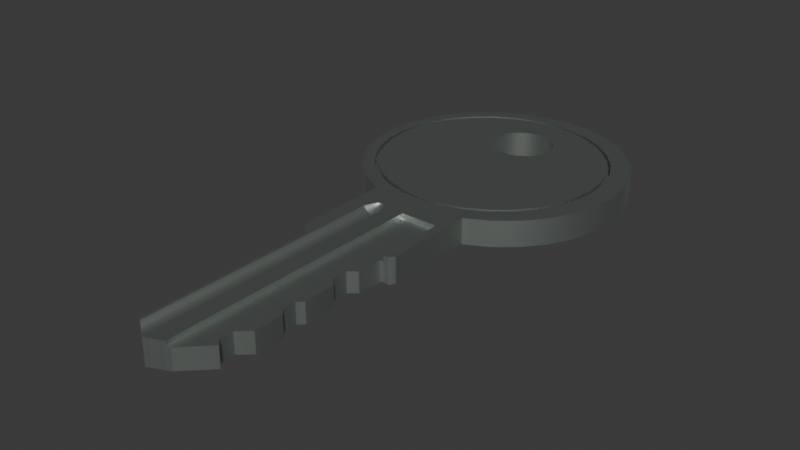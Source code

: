 # Source: Key.blend  (saved by Blender 4.3.34; exported with 4.5.12 LTS)
import bpy
from mathutils import Matrix  # noqa: F401  (used for matrix-valued properties, if any)

bpy.ops.wm.read_factory_settings(use_empty=True)
scene = bpy.context.scene
scene.name = 'Scene'

# ---- collections
col_collection = bpy.data.collections.new('Collection'); scene.collection.children.link(col_collection)
col_key_002 = bpy.data.collections.new('Key.002'); scene.collection.children.link(col_key_002)

# ---- materials (node trees are filled in below, after node groups)
mat_material = bpy.data.materials.new('Material')

# ---- material node trees
mat_material.use_nodes = True; mat_material.node_tree.nodes.clear()
_N = mat_material.node_tree.nodes; _L = mat_material.node_tree.links
n0 = _N.new('ShaderNodeOutputMaterial'); n0.name = 'Material Output'; n0.location = (300, 300)
n1 = _N.new('ShaderNodeBsdfMetallic'); n1.name = 'Metallic BSDF'; n1.location = (10, 300)
n1.inputs[0].default_value = (0.5109, 0.5623, 0.5304, 1.0)
n1.inputs[1].default_value = (0.2346, 0.2447, 0.2589, 1.0)
_L.new(n1.outputs[0], n0.inputs[0])
n0.is_active_output = True

# ---- world
world_world = bpy.data.worlds.new('World'); scene.world = world_world
world_world.use_nodes = True; world_world.node_tree.nodes.clear()
_N = world_world.node_tree.nodes; _L = world_world.node_tree.links
n0 = _N.new('ShaderNodeOutputWorld'); n0.name = 'World Output'; n0.location = (300, 300)
n1 = _N.new('ShaderNodeBackground'); n1.name = 'Background'; n1.location = (10, 300)
n1.inputs[0].default_value = (0.05088, 0.05088, 0.05088, 1.0)
_L.new(n1.outputs[0], n0.inputs[0])
n0.is_active_output = True
world_world.color = (0.05088, 0.05088, 0.05088)
world_world.sun_shadow_jitter_overblur = 0.0

# ---- meshes
me_cylinder = bpy.data.meshes.new('Cylinder')
me_cylinder.from_pydata([(0.0, 1.0, -1.0), (-0.03481, 0.8568, 0.5326), (0.0, 1.0, 1.0), (0.1951, 0.9808, -1.0), (0.1321, 0.8404, 0.5326), (0.1951, 0.9808, 1.0), (0.3827, 0.9239, -1.0), (0.2926, 0.7917, 0.5326), (0.3827, 0.9239, 1.0), (0.5556, 0.8315, -1.0), (0.4405, 0.7126, 0.5326), (0.5556, 0.8315, 1.0), (0.5701, 0.6062, 0.5326), (0.02538, -1.14, 0.594), (0.7071, 0.7071, -1.0), (0.02538, -1.126, 0.8741), (0.6765, 0.4766, 0.5326), (0.7071, 0.7071, 1.0), (0.02538, -1.132, 0.6691), (0.7556, 0.3287, 0.5326), (0.8315, 0.5556, -1.0), (0.3152, -1.14, 0.594), (0.8042, 0.1682, 0.5326), (0.8315, 0.5556, 1.0), (0.9239, 0.3827, -1.0), (0.8207, 0.001327, 0.5326), (0.3152, -1.132, 0.6691), (0.9239, 0.3827, 1.0), (0.8042, -0.1656, 0.5326), (0.3152, -1.126, 0.8741), (0.9808, 0.1951, -1.0), (0.7556, -0.3261, 0.5326), (0.9808, 0.1951, 1.0), (1.0, -9.537e-07, -1.0), (0.6765, -0.474, 0.5326), (1.0, -9.537e-07, 1.0), (0.9808, -0.1951, -1.0), (0.5701, -0.6036, 0.5326), (0.9808, -0.1951, 1.0), (0.9239, -0.3827, -1.0), (0.4405, -0.71, 0.5326), (0.9239, -0.3827, 1.0), (0.2926, -0.789, 0.5326), (0.8315, -0.5556, -1.0), (-0.1346, -1.145, 0.9815), (0.8315, -0.5556, 1.0), (0.1321, -0.8377, 0.5326), (0.7071, -0.7071, -1.0), (-0.1418, -1.145, 0.8942), (-0.03481, -0.8542, 0.5326), (0.7071, -0.7071, 1.0), (0.5556, -0.8315, -1.0), (-0.2017, -0.8377, 0.5326), (-0.1505, -1.145, 0.8226), (0.5556, -0.8315, 1.0), (-0.3622, -0.789, 0.5326), (0.3827, -0.9239, -1.0), (-0.1605, -1.145, 0.7694), (-0.5101, -0.71, 0.5326), (0.3827, -0.9239, 1.0), (0.1951, -0.9808, -1.0), (-0.6397, -0.6036, 0.5326), (-0.1713, -1.145, 0.7367), (0.1951, -0.9808, 1.0), (-0.7461, -0.474, 0.5326), (0.0, -1.0, -1.0), (-0.1825, -1.145, 0.7256), (-0.8252, -0.3261, 0.5326), (0.0, -1.0, 1.0), (-0.8738, -0.1656, 0.5326), (-0.1951, -0.9808, -1.0), (-0.1937, -1.145, 0.7367), (-0.1951, -0.9808, 1.0), (-0.8903, 0.001327, 0.5326), (-0.3827, -0.9239, -1.0), (-0.2045, -1.145, 0.7694), (-0.8738, 0.1682, 0.5326), (-0.3827, -0.9239, 1.0), (-0.8252, 0.3287, 0.5326), (-0.5556, -0.8315, -1.0), (-0.2145, -1.145, 0.8226), (-0.7461, 0.4766, 0.5326), (-0.5556, -0.8315, 1.0), (-0.2232, -1.145, 0.8942), (-0.6397, 0.6062, 0.5326), (-0.7071, -0.7071, -1.0), (-0.7071, -0.7071, 1.0), (-0.5101, 0.7126, 0.5326), (-0.8315, -0.5556, -1.0), (-0.2304, -1.145, 0.9815), (-0.3622, 0.7917, 0.5326), (-0.8315, -0.5556, 1.0), (-0.9239, -0.3827, -1.0), (-0.2017, 0.8404, 0.5326), (-0.9239, -0.3827, 1.0), (-0.9808, -0.1951, -1.0), (-0.03481, 0.8834, 0.5326), (-0.9808, -0.1951, 1.0), (-1.0, -9.537e-07, -1.0), (0.1373, 0.8664, 0.5326), (-1.0, -9.537e-07, 1.0), (-0.9808, 0.1951, -1.0), (-0.9808, 0.1951, 1.0), (0.3027, 0.8163, 0.5326), (-0.9239, 0.3827, -1.0), (-0.9239, 0.3827, 1.0), (0.4552, 0.7347, 0.5326), (-0.8315, 0.5556, -1.0), (0.5889, 0.625, 0.5326), (-0.8315, 0.5556, 1.0), (-0.7071, 0.7071, -1.0), (0.6986, 0.4914, 0.5326), (-0.7071, 0.7071, 1.0), (-0.5556, 0.8315, -1.0), (0.7801, 0.3389, 0.5326), (-0.5556, 0.8315, 1.0), (-0.3827, 0.9239, -1.0), (-0.3827, 0.9239, 1.0), (0.8303, 0.1734, 0.5326), (-0.1951, 0.9808, -1.0), (0.8473, 0.001327, 0.5326), (-0.1951, 0.9808, 1.0), (0.1932, -2.937, -1.0), (0.8303, -0.1708, 0.5326), (0.1936, -2.939, -1.0), (0.1938, -2.841, -1.0), (0.7801, -0.3362, 0.5326), (0.1951, -3.028, -1.0), (0.1951, -2.943, -1.0), (0.1949, -2.942, -1.0), (0.6986, -0.4887, 0.5326), (0.1951, -2.836, -1.0), (0.1943, -2.838, -1.0), (0.5889, -0.6224, 0.5326), (0.3827, -1.623, 1.0), (0.4552, -0.7321, 0.5326), (0.3827, -1.623, -1.0), (0.2815, -1.862, -1.0), (0.2961, -1.666, -1.0), (0.3027, -0.8136, 0.5326), (-0.1204, -1.203, 0.8742), (0.283, -1.859, -1.0), (0.1373, -0.8638, 0.5326), (-0.1299, -1.203, 0.7577), (-0.03481, -0.8807, 0.5326), (0.2796, -1.864, -1.0), (0.2836, -1.856, -1.0), (-0.2069, -0.8638, 0.5326), (-0.1416, -1.203, 0.662), (0.2953, -1.669, -1.0), (-0.1549, -1.203, 0.591), (-0.3724, -0.8136, 0.5326), (0.3555, -1.66, -1.0), (-0.1693, -1.203, 0.5472), (-0.5249, -0.7321, 0.5326), (0.3527, -1.661, -1.0), (-0.1843, -1.203, 0.5324), (-0.6585, -0.6224, 0.5326), (-0.1993, -1.203, 0.5472), (0.3499, -1.662, -1.0), (-0.7682, -0.4887, 0.5326), (-0.2137, -1.203, 0.591), (0.3575, -1.658, -1.0), (-0.8497, -0.3362, 0.5326), (-0.227, -1.203, 0.662), (0.3004, -1.664, -1.0), (-0.8999, -0.1708, 0.5326), (0.2979, -1.664, -1.0), (-0.9169, 0.001327, 0.5326), (-0.2387, -1.203, 0.7577), (-0.2483, -1.203, 0.8742), (0.1967, -2.945, -1.0), (-0.8999, 0.1734, 0.5326), (0.1974, -2.833, -1.0), (0.1956, -2.835, -1.0), (-0.8497, 0.3389, 0.5326), (0.2218, -1.914, -1.0), (0.2217, -2.028, -1.0), (-0.7682, 0.4914, 0.5326), (0.2213, -2.025, -1.0), (0.2213, -1.917, -1.0), (-0.6585, 0.625, 0.5326), (0.2379, -2.984, -1.0), (-0.5249, 0.7347, 0.5326), (0.2379, -2.982, -1.0), (0.2367, -2.986, -1.0), (-0.3724, 0.8163, 0.5326), (0.2365, -2.979, -1.0), (0.237, -2.479, -1.0), (0.2382, -2.482, -1.0), (-0.2069, 0.8664, 0.5326), (0.2366, -2.476, -1.0), (0.2381, -2.383, -1.0), (0.2386, -2.38, -1.0), (0.223, -2.031, -1.0), (0.2247, -2.033, -1.0), (0.2251, -1.909, -1.0), (0.2232, -1.911, -1.0), (0.2399, -2.378, -1.0), (0.275, -2.083, -1.0), (0.2767, -2.086, -1.0), (0.2779, -2.089, -1.0), (-0.1591, -1.109, 0.9511), (0.2784, -2.091, -1.0), (-0.1664, -1.109, 0.9122), (0.279, -2.338, -1.0), (-0.1743, -1.109, 0.8882), (0.2793, -2.524, -1.0), (-0.1825, -1.109, 0.8801), (0.281, -2.526, -1.0), (-0.1907, -1.109, 0.8882), (0.2802, -2.335, -1.0), (-0.1986, -1.109, 0.9122), (0.2846, -2.75, -1.0), (-0.2059, -1.109, 0.9511), (0.2842, -2.753, -1.0), (0.2829, -2.755, -1.0), (0.2827, -2.532, -1.0), (0.2811, -2.758, -1.0), (0.2822, -2.529, -1.0), (0.2807, -2.332, -1.0), (0.2399, -2.484, -1.0), (0.2773, -2.34, -1.0), (0.2416, -2.375, -1.0), (0.3527, -1.661, 1.0), (0.3555, -1.66, 1.0), (0.3499, -1.662, 1.0), (0.3575, -1.658, 1.0), (0.0, -3.195, -1.0), (0.005938, -3.193, -1.0), (0.05148, -3.171, -1.0), (0.01846, -3.187, -1.0), (0.03099, -3.181, -1.0), (-0.0951, -3.239, -1.0), (-0.08248, -3.233, -1.0), (-0.006587, -3.198, -1.0), (-0.06986, -3.228, -1.0), (-0.05724, -3.222, -1.0), (-0.0951, -3.239, 1.0), (-0.08248, -3.233, 1.0), (-0.06986, -3.228, 1.0), (-0.006587, -3.198, 1.0), (0.0, -3.195, 1.0), (-0.05724, -3.222, 1.0), (0.005938, -3.193, 1.0), (0.01846, -3.187, 1.0), (-0.1044, -3.243, -1.0), (-0.1951, -3.178, -1.0), (-0.1044, -3.243, 1.0), (-0.2776, -1.671, -1.0), (-0.3827, -0.9448, -1.0), (-0.3808, -1.646, -1.0), (-0.3808, -0.9505, -1.0), (-0.2776, -2.532, -1.0), (-0.2776, -3.12, -1.0), (-0.3617, -1.671, -1.0), (-0.3752, -1.664, -1.0), (-0.2776, -1.671, 1.0), (-0.3827, -0.9448, 1.0), (-0.3808, -1.646, 1.0), (-0.3808, -0.9505, 1.0), (-0.2776, -2.532, 1.0), (-0.2776, -3.12, 1.0), (-0.3617, -1.671, 1.0), (-0.3752, -1.664, 1.0), (0.02085, 0.1668, 1.0), (0.02085, 0.6256, 1.0), (0.1052, 0.5906, 1.0), (0.1052, 0.2017, 1.0), (0.06472, 0.6122, 1.0), (0.06472, 0.1801, 1.0), (0.1697, 0.2662, 1.0), (0.1697, 0.5261, 1.0), (0.2091, 0.3962, 1.0), (0.2046, 0.4418, 1.0), (0.2046, 0.3505, 1.0), (0.1913, 0.4857, 1.0), (0.1406, 0.2308, 1.0), (0.1913, 0.3067, 1.0), (0.1406, 0.5615, 1.0), (-0.2587, 0.3962, 1.0), (-0.2408, 0.3067, 1.0), (-0.2542, 0.3505, 1.0), (-0.2542, 0.4418, 1.0), (-0.1902, 0.2308, 1.0), (-0.2192, 0.2662, 1.0), (-0.2192, 0.5261, 1.0), (-0.2408, 0.4857, 1.0), (-0.1547, 0.5906, 1.0), (-0.1143, 0.1801, 1.0), (-0.1143, 0.6122, 1.0), (-0.02478, 0.1623, 1.0), (-0.02478, 0.63, 1.0), (-0.0704, 0.6256, 1.0), (-0.0704, 0.1668, 1.0), (-0.1547, 0.2017, 1.0), (-0.1902, 0.5615, 1.0), (-0.2587, 0.3962, -1.0), (-0.2542, 0.4418, -1.0), (-0.2408, 0.4857, -1.0), (-0.2192, 0.5261, -1.0), (-0.2043, 0.5443, -1.0), (-0.1547, 0.5906, -1.0), (-0.1902, 0.5615, -1.0), (-0.1143, 0.1801, -1.0), (-0.02478, 0.1623, -1.0), (-0.02478, 0.63, -1.0), (-0.0704, 0.1668, -1.0), (-0.0704, 0.6256, -1.0), (-0.1143, 0.6122, -1.0), (0.02085, 0.6256, -1.0), (0.06472, 0.1801, -1.0), (0.06472, 0.6122, -1.0), (0.1406, 0.2308, -1.0), (0.1406, 0.5615, -1.0), (0.1052, 0.2017, -1.0), (0.1052, 0.5906, -1.0), (0.1913, 0.3067, -1.0), (0.2091, 0.3962, -1.0), (0.2046, 0.3505, -1.0), (0.2046, 0.4418, -1.0), (0.1697, 0.2662, -1.0), (0.1913, 0.4857, -1.0), (0.1697, 0.5261, -1.0), (0.02085, 0.1668, -1.0), (-0.2408, 0.3067, -1.0), (-0.2542, 0.3505, -1.0), (-0.1902, 0.2308, -1.0), (-0.1547, 0.2017, -1.0), (-0.2192, 0.2662, -1.0), (-0.255, -3.136, 1.0), (-0.1958, -1.102, 1.0), (-0.2031, -1.105, 1.0), (-0.1951, -1.102, 1.0), (-0.2314, -1.145, 1.0), (-0.255, -1.203, 1.0), (-0.2119, -1.109, 1.0), (-0.2126, -1.11, 1.0), (-0.2276, -1.137, 1.0), (-0.1137, -3.236, 1.0), (-0.1895, -1.101, 1.0), (-0.1775, -1.101, 1.0), (-0.1835, -1.1, 1.0), (-0.1709, -1.102, 1.0), (-0.1629, -1.105, 1.0), (-0.1531, -1.109, 1.0), (-0.1137, -1.203, 1.0), (-0.1336, -1.145, 1.0), (-0.1374, -1.137, 1.0), (-0.1524, -1.11, 1.0), (-0.2387, -3.147, 0.7577), (-0.2483, -3.141, 0.8742), (-0.2137, -3.165, 0.591), (-0.227, -3.156, 0.662), (-0.1993, -3.175, 0.5472), (-0.1843, -3.186, 0.5324), (-0.1549, -3.207, 0.591), (-0.1693, -3.197, 0.5472), (-0.1204, -3.232, 0.8742), (-0.1299, -3.225, 0.7577), (-0.1416, -3.216, 0.662), (0.02538, -3.183, 1.0), (0.02538, -1.125, 1.0), (0.1951, -1.125, 1.0), (0.3152, -1.663, 1.0), (0.3152, -1.125, 1.0), (0.3004, -1.664, 0.5924), (0.3152, -1.663, 0.5924), (0.2251, -1.909, 0.5917), (0.2796, -1.864, 0.5918), (0.2247, -2.033, 0.5913), (0.275, -2.083, 0.5912), (0.2846, -2.75, 0.5892), (0.2827, -2.532, 0.5898), (0.2793, -2.524, 0.5899), (0.2399, -2.484, 0.59), (0.2366, -2.476, 0.59), (0.2381, -2.383, 0.5903), (0.2416, -2.375, 0.5903), (0.2773, -2.34, 0.5904), (0.2807, -2.332, 0.5904), (0.2784, -2.091, 0.5912), (0.05148, -3.171, 0.5879), (0.2367, -2.986, 0.5885), (0.1967, -2.945, 0.5886), (0.2365, -2.979, 0.5885), (0.1932, -2.937, 0.5886), (0.1938, -2.841, 0.5889), (0.1974, -2.833, 0.589), (0.2811, -2.758, 0.5892), (0.2213, -2.025, 0.5914), (0.2213, -1.917, 0.5917), (0.283, -1.859, 0.5919), (0.2836, -1.856, 0.5919), (0.2815, -1.862, 0.5918), (0.2979, -1.664, 0.5924), (0.2961, -1.666, 0.5924), (0.2953, -1.669, 0.5924), (0.2232, -1.911, 0.5917), (0.2218, -1.914, 0.5917), (0.237, -2.479, 0.59), (0.2382, -2.482, 0.59), (0.2399, -2.378, 0.5903), (0.2386, -2.38, 0.5903), (0.2802, -2.335, 0.5904), (0.279, -2.338, 0.5904), (0.2767, -2.086, 0.5912), (0.2779, -2.089, 0.5912), (0.2217, -2.028, 0.5914), (0.223, -2.031, 0.5913), (0.2379, -2.982, 0.5885), (0.2379, -2.984, 0.5885), (0.1936, -2.939, 0.5886), (0.1949, -2.942, 0.5886), (0.1956, -2.835, 0.5889), (0.1943, -2.838, 0.5889), (0.2842, -2.753, 0.5892), (0.2829, -2.755, 0.5892), (0.281, -2.526, 0.5899), (0.2822, -2.529, 0.5899), (0.03099, -3.181, 0.5879), (0.02538, -3.183, 0.5879), (-0.009755, 0.8543, 1.0), (-0.007986, 0.8808, 1.0), (0.1373, 0.8664, 1.0), (-0.9169, 0.001327, 1.0), (-0.9136, 0.03491, 1.0), (-0.8903, 0.001327, 1.0), (-0.8859, 0.0461, 1.0), (-0.2069, -0.8638, 1.0), (-0.2017, -0.8377, 1.0), (-0.03481, -0.8542, 1.0), (0.1373, -0.8638, 1.0), (-0.03481, -0.8807, 1.0), (0.1321, -0.8377, 1.0), (0.6765, -0.474, 1.0), (0.7556, -0.3261, 1.0), (0.7801, -0.3362, 1.0), (0.6986, -0.4887, 1.0), (0.8207, 0.001327, 1.0), (0.8042, -0.1656, 1.0), (0.8473, 0.001327, 1.0), (0.8303, -0.1708, 1.0), (0.8303, 0.1734, 1.0), (0.8042, 0.1682, 1.0), (0.1321, 0.8404, 1.0), (0.2926, 0.7917, 1.0), (0.3027, 0.8163, 1.0), (0.5701, 0.6062, 1.0), (0.4405, 0.7126, 1.0), (0.4552, 0.7347, 1.0), (0.5889, 0.625, 1.0), (-0.3622, -0.789, 1.0), (-0.3724, -0.8136, 1.0), (0.2926, -0.789, 1.0), (0.3027, -0.8136, 1.0), (0.4552, -0.7321, 1.0), (0.5701, -0.6036, 1.0), (0.5889, -0.6224, 1.0), (0.7556, 0.3287, 1.0), (0.7801, 0.3389, 1.0), (0.4405, -0.71, 1.0), (-0.8999, -0.1708, 1.0), (-0.8252, -0.3261, 1.0), (-0.8497, -0.3362, 1.0), (-0.8738, -0.1656, 1.0), (-0.7461, -0.474, 1.0), (-0.7682, -0.4887, 1.0), (-0.6585, -0.6224, 1.0), (-0.6397, -0.6036, 1.0), (-0.5249, -0.7321, 1.0), (-0.5101, -0.71, 1.0), (0.6765, 0.4766, 1.0), (0.6986, 0.4914, 1.0), (-0.03481, 0.8568, 1.0), (-0.03481, 0.8834, 1.0), (-0.8999, 0.1734, 1.0), (-0.8738, 0.1682, 1.0), (-0.8497, 0.3389, 1.0), (-0.8252, 0.3287, 1.0), (-0.7461, 0.4766, 1.0), (-0.6585, 0.625, 1.0), (-0.7682, 0.4914, 1.0), (-0.6397, 0.6062, 1.0), (-0.5101, 0.7126, 1.0), (-0.5249, 0.7347, 1.0), (-0.2017, 0.8404, 1.0), (-0.2069, 0.8664, 1.0), (-0.3622, 0.7917, 1.0), (-0.3724, 0.8163, 1.0)], [], [(0, 2, 5, 3), (3, 5, 8, 6), (6, 8, 11, 9), (9, 11, 17, 14), (14, 17, 23, 20), (20, 23, 27, 24), (24, 27, 32, 30), (30, 32, 35, 33), (33, 35, 38, 36), (36, 38, 41, 39), (39, 41, 45, 43), (43, 45, 50, 47), (47, 50, 54, 51), (51, 54, 59, 56), (127, 230, 232, 231, 229, 228, 65, 60, 131, 132, 125, 122, 124, 129, 128), (235, 237, 236, 234, 233, 246, 247, 70, 65, 228), (136, 56, 59, 134), (252, 250, 74, 70, 247, 254, 253, 249, 255, 256, 251), (74, 77, 82, 79), (79, 82, 86, 85), (85, 86, 91, 88), (88, 91, 94, 92), (92, 94, 97, 95), (95, 97, 100, 98), (98, 100, 102, 101), (101, 102, 105, 104), (104, 105, 109, 107), (107, 109, 112, 110), (110, 112, 115, 113), (113, 115, 117, 116), (426, 100, 97, 94, 91, 86, 82, 77, 72, 68, 63, 59, 54, 50, 45, 41, 38, 35, 32, 27, 23, 17, 11, 8, 5, 2, 423, 424, 447, 450, 451, 473, 460, 443, 441, 442, 437, 438, 458, 456, 455, 432, 433, 429, 453, 470, 468, 467, 464, 462, 425), (445, 422, 292, 266, 269, 267, 279, 272, 276, 274, 273, 275, 278, 271, 277, 268, 270, 265, 291, 294, 289, 295, 284, 285, 281, 428, 427, 465, 463, 466, 469, 471, 452, 430, 431, 434, 454, 461, 457, 435, 436, 440, 439, 444, 459, 472, 448, 449, 446), (423, 2, 121, 117, 115, 112, 109, 105, 102, 100, 426, 476, 478, 482, 481, 485, 489, 487, 475), (474, 486, 488, 484, 483, 480, 479, 477, 428, 281, 282, 280, 283, 287, 286, 296, 288, 290, 293, 292, 422), (116, 117, 121, 119), (119, 121, 2, 0), (116, 119, 0, 3, 6, 9, 14, 20, 320, 322, 323, 314, 316, 312, 310, 306, 308, 309, 302, 303, 301, 113), (318, 320, 20, 24, 30, 33, 36, 39, 43, 47, 51, 56, 60, 65, 70, 74, 79, 85, 88, 92, 95, 98, 101, 104, 107, 110, 113, 301, 300, 299, 298, 297, 326, 325, 329, 327, 328, 304, 307, 305, 324, 311, 315, 313, 321, 317, 319), (264, 263, 257, 261, 262, 330, 335, 334, 338, 337, 336, 332, 331, 333, 72, 77, 258, 260, 259), (220, 211, 205, 222, 223, 198, 193, 192, 191, 188, 189, 221, 207, 209, 219, 217, 213, 215, 216, 218, 173, 174, 131, 60, 56, 136, 162, 152, 155, 159, 165, 167, 138, 149, 146, 141, 137, 145, 196, 197, 176, 180, 179, 177, 194, 195, 199, 200, 201, 203), (182, 185, 127, 128, 171, 187, 184), (248, 238, 239, 240, 243, 241, 242, 68, 72, 333, 340, 342, 341, 343, 344, 345, 349, 348, 347, 346, 339), (362, 363, 63, 68, 242, 244, 245, 361), (77, 74, 250, 258), (364, 226, 224, 225, 227, 134, 59, 63, 363, 365), (136, 134, 227, 162), (367, 366, 165, 159, 226, 364), (368, 196, 145, 369), (199, 195, 370, 371), (372, 213, 217, 373), (374, 207, 221, 375), (376, 191, 192, 377), (378, 223, 222, 379), (380, 220, 203, 381), (383, 382, 230, 127, 185), (187, 171, 384, 385), (386, 122, 125, 387), (388, 173, 218, 389), (390, 179, 180, 391), (392, 141, 146, 393), (394, 137, 141, 392), (369, 145, 137, 394), (395, 167, 165, 366), (396, 138, 167, 395), (397, 149, 138, 396), (398, 197, 196, 368), (399, 176, 197, 398), (391, 180, 176, 399), (400, 188, 191, 376), (401, 189, 188, 400), (375, 221, 189, 401), (402, 198, 223, 378), (403, 193, 198, 402), (377, 192, 193, 403), (404, 211, 220, 380), (405, 205, 211, 404), (379, 222, 205, 405), (406, 200, 199, 371), (407, 201, 200, 406), (381, 203, 201, 407), (408, 177, 179, 390), (409, 194, 177, 408), (370, 195, 194, 409), (410, 184, 187, 385), (411, 182, 184, 410), (383, 185, 182, 411), (412, 124, 122, 386), (413, 129, 124, 412), (413, 384, 171, 128, 129), (414, 174, 173, 388), (414, 415, 132, 131, 174), (387, 125, 132, 415), (416, 215, 213, 372), (417, 216, 215, 416), (389, 218, 216, 417), (418, 209, 207, 374), (419, 219, 209, 418), (373, 217, 219, 419), (225, 152, 162, 227), (224, 155, 152, 225), (226, 159, 155, 224), (393, 146, 149, 397), (246, 233, 238, 248), (243, 237, 235, 241), (420, 232, 230, 382), (240, 236, 237, 243), (239, 234, 236, 240), (238, 233, 234, 239), (361, 245, 231, 232, 420, 421), (244, 229, 231, 245), (242, 241, 235, 228, 229, 244), (351, 330, 262, 254, 247, 246, 248, 339, 358, 359, 360, 356, 357, 355, 354, 352, 353, 350), (252, 251, 259, 260), (261, 253, 254, 262), (263, 255, 249, 257), (249, 253, 261, 257), (250, 252, 260, 258), (264, 256, 255, 263), (251, 256, 264, 259), (310, 266, 292, 306), (312, 269, 266, 310), (316, 267, 269, 312), (314, 279, 267, 316), (272, 279, 314, 323), (276, 272, 323, 322), (274, 276, 322, 320), (273, 274, 320, 318), (275, 273, 318, 319), (278, 275, 319, 317), (271, 278, 317, 321), (277, 271, 321, 313), (268, 277, 313, 315), (270, 268, 315, 311), (265, 270, 311, 324), (291, 265, 324, 305), (294, 291, 305, 307), (289, 294, 307, 304), (295, 289, 304, 328), (284, 295, 328, 327), (329, 285, 284, 327), (325, 281, 285, 329), (326, 282, 281, 325), (297, 280, 282, 326), (298, 283, 280, 297), (299, 287, 283, 298), (300, 286, 287, 299), (301, 303, 296, 286, 300), (302, 288, 296, 303), (309, 290, 288, 302), (308, 293, 290, 309), (306, 292, 293, 308), (339, 346, 140, 358), (358, 140, 143, 359), (359, 143, 148, 360), (360, 148, 150, 356), (356, 150, 153, 357), (357, 153, 156, 355), (355, 156, 158, 354), (158, 161, 352, 354), (352, 161, 164, 353), (353, 164, 169, 350), (350, 169, 170, 351), (351, 170, 335, 330), (206, 204, 343, 341), (336, 214, 332), (208, 206, 341, 342), (340, 210, 208, 342), (202, 345, 344), (333, 331, 212, 210, 340), (204, 202, 344, 343), (332, 214, 212, 331), (44, 140, 346, 347), (48, 143, 140, 44), (53, 148, 143, 48), (57, 150, 148, 53), (62, 153, 150, 57), (66, 156, 153, 62), (71, 158, 156, 66), (75, 161, 158, 71), (80, 164, 161, 75), (83, 169, 164, 80), (89, 170, 169, 83), (335, 170, 89, 334), (347, 348, 44), (44, 348, 349, 48), (349, 345, 202, 53, 48), (204, 57, 53, 202), (206, 62, 57, 204), (208, 66, 62, 206), (210, 71, 66, 208), (212, 75, 71, 210), (214, 80, 75, 212), (337, 83, 80, 214, 336), (338, 89, 83, 337), (334, 89, 338), (365, 29, 26, 21, 367, 364), (421, 13, 18, 15, 362, 361), (21, 26, 18, 13), (26, 29, 15, 18), (363, 362, 15, 29, 365), (411, 410, 385, 384, 413, 412, 386, 387, 415, 414, 388, 389, 417, 416, 372, 373, 419, 418, 374, 375, 401, 400, 376, 377, 403, 402, 378, 379, 405, 404, 380, 381, 407, 406, 371, 370, 409, 408, 390, 391, 399, 398, 368, 369, 394, 392, 393, 397, 396, 395, 366, 367, 21, 13, 421, 420, 382, 383), (475, 96, 99, 424, 423), (424, 99, 103, 447), (447, 103, 106, 450), (450, 106, 108, 451), (108, 111, 473, 451), (473, 111, 114, 460), (114, 118, 443, 460), (118, 120, 441, 443), (120, 123, 442, 441), (123, 126, 437, 442), (126, 130, 438, 437), (130, 133, 458, 438), (133, 135, 456, 458), (135, 139, 455, 456), (139, 142, 432, 455), (142, 144, 433, 432), (144, 147, 429, 433), (147, 151, 453, 429), (151, 154, 470, 453), (154, 157, 468, 470), (468, 157, 160, 467), (467, 160, 163, 464), (464, 163, 166, 462), (462, 166, 168, 425), (425, 168, 172, 476, 426), (476, 172, 175, 478), (478, 175, 178, 482), (482, 178, 181, 481), (481, 181, 183, 485), (485, 183, 186, 489), (93, 90, 488, 486), (489, 186, 190, 487), (487, 190, 96, 475), (474, 1, 93, 486), (4, 99, 96, 1), (7, 103, 99, 4), (10, 106, 103, 7), (106, 10, 12, 108), (16, 111, 108, 12), (19, 114, 111, 16), (22, 118, 114, 19), (25, 120, 118, 22), (28, 123, 120, 25), (31, 126, 123, 28), (34, 130, 126, 31), (37, 133, 130, 34), (37, 40, 135, 133), (42, 139, 135, 40), (46, 142, 139, 42), (49, 144, 142, 46), (52, 147, 144, 49), (55, 151, 147, 52), (58, 154, 151, 55), (61, 157, 154, 58), (64, 160, 157, 61), (67, 163, 160, 64), (69, 166, 163, 67), (73, 168, 166, 69), (76, 172, 168, 73), (78, 175, 172, 76), (175, 78, 81, 178), (178, 81, 84, 181), (181, 84, 87, 183), (90, 186, 183, 87), (93, 190, 186, 90), (1, 96, 190, 93), (90, 87, 484, 488), (87, 84, 483, 484), (84, 81, 480, 483), (81, 78, 479, 480), (78, 76, 477, 479), (477, 76, 73, 427, 428), (427, 73, 69, 465), (69, 67, 463, 465), (67, 64, 466, 463), (64, 61, 469, 466), (469, 61, 58, 471), (471, 58, 55, 452), (452, 55, 52, 430), (430, 52, 49, 431), (431, 49, 46, 434), (434, 46, 42, 454), (454, 42, 40, 461), (461, 40, 37, 457), (457, 37, 34, 435), (435, 34, 31, 436), (436, 31, 28, 440), (440, 28, 25, 439), (439, 25, 22, 444), (444, 22, 19, 459), (459, 19, 16, 472), (472, 16, 12, 448), (12, 10, 449, 448), (10, 7, 446, 449), (7, 4, 445, 446), (4, 1, 474, 422, 445)])
me_cylinder.polygons.foreach_set('use_smooth', [True] * 297)
_k = set([(0, 3), (0, 119), (1, 4), (1, 93), (2, 5), (2, 121), (3, 6), (4, 7), (5, 8), (6, 9), (7, 10), (8, 11), (9, 14), (10, 12), (11, 17), (12, 16), (13, 18), (13, 21), (13, 421), (14, 20), (15, 18), (15, 29), (15, 362), (16, 19), (17, 23), (18, 26), (19, 22), (20, 24), (21, 26), (21, 367), (22, 25), (23, 27), (24, 30), (25, 28), (26, 29), (27, 32), (28, 31), (29, 365), (30, 33), (31, 34), (32, 35), (33, 36), (34, 37), (35, 38), (36, 39), (37, 40), (38, 41), (39, 43), (40, 42), (41, 45), (42, 46), (43, 47), (45, 50), (46, 49), (47, 51), (49, 52), (50, 54), (51, 56), (52, 55), (54, 59), (55, 58), (56, 59), (56, 136), (58, 61), (59, 134), (61, 64), (64, 67), (66, 156), (67, 69), (69, 73), (73, 76), (74, 77), (74, 79), (74, 250), (76, 78), (77, 82), (77, 258), (78, 81), (79, 85), (81, 84), (82, 86), (84, 87), (85, 88), (86, 91), (87, 90), (88, 92), (90, 93), (91, 94), (92, 95), (94, 97), (95, 98), (96, 99), (96, 190), (97, 100), (98, 101), (99, 103), (100, 102), (101, 104), (102, 105), (103, 106), (104, 107), (105, 109), (106, 108), (107, 110), (108, 111), (109, 112), (110, 113), (111, 114), (112, 115), (113, 116), (114, 118), (115, 117), (116, 119), (117, 121), (118, 120), (120, 123), (122, 124), (122, 125), (123, 126), (124, 129), (125, 132), (126, 130), (127, 185), (127, 230), (128, 129), (128, 171), (130, 133), (131, 132), (131, 174), (133, 135), (134, 136), (134, 227), (135, 139), (136, 162), (137, 141), (137, 145), (138, 149), (138, 167), (139, 142), (140, 143), (140, 346), (141, 146), (142, 144), (143, 148), (144, 147), (145, 196), (146, 149), (147, 151), (148, 150), (150, 153), (151, 154), (152, 155), (152, 162), (153, 156), (154, 157), (155, 159), (156, 158), (156, 355), (157, 160), (158, 161), (159, 165), (160, 163), (161, 164), (163, 166), (164, 169), (165, 167), (166, 168), (168, 172), (169, 170), (170, 335), (171, 187), (172, 175), (173, 174), (173, 218), (175, 178), (176, 180), (176, 197), (177, 179), (177, 194), (178, 181), (179, 180), (181, 183), (182, 184), (182, 185), (182, 411), (183, 186), (184, 187), (184, 410), (186, 190), (188, 189), (188, 191), (189, 221), (191, 192), (192, 193), (193, 198), (194, 195), (195, 199), (196, 197), (198, 223), (199, 200), (200, 201), (201, 203), (202, 204), (202, 345), (203, 220), (205, 211), (205, 222), (207, 209), (207, 221), (209, 219), (211, 220), (213, 215), (213, 217), (214, 336), (215, 216), (216, 218), (217, 219), (222, 223), (224, 225), (224, 226), (225, 227), (226, 364), (228, 229), (228, 235), (229, 231), (229, 244), (230, 232), (230, 382), (231, 232), (231, 245), (232, 420), (233, 234), (233, 238), (233, 246), (234, 236), (234, 239), (235, 237), (235, 241), (236, 237), (236, 240), (237, 243), (238, 239), (238, 248), (239, 240), (240, 243), (241, 242), (241, 243), (242, 244), (244, 245), (245, 361), (246, 247), (246, 248), (247, 254), (248, 339), (249, 253), (249, 255), (249, 257), (250, 252), (250, 258), (251, 252), (251, 256), (251, 259), (252, 260), (253, 254), (253, 261), (254, 262), (255, 256), (255, 263), (256, 264), (257, 261), (257, 263), (258, 260), (259, 260), (259, 264), (261, 262), (262, 330), (263, 264), (265, 270), (265, 291), (266, 269), (266, 292), (267, 269), (267, 279), (268, 270), (268, 277), (271, 277), (271, 278), (272, 276), (272, 279), (273, 274), (273, 275), (274, 276), (275, 278), (280, 282), (280, 283), (281, 282), (281, 285), (283, 287), (284, 285), (284, 295), (286, 287), (286, 296), (288, 290), (288, 296), (289, 294), (289, 295), (290, 293), (291, 294), (292, 293), (297, 298), (297, 326), (298, 299), (299, 300), (300, 301), (301, 303), (302, 303), (302, 309), (304, 307), (304, 328), (305, 307), (305, 324), (306, 308), (306, 310), (308, 309), (310, 312), (311, 315), (311, 324), (312, 316), (313, 315), (313, 321), (314, 316), (314, 323), (317, 319), (317, 321), (318, 319), (318, 320), (320, 322), (322, 323), (325, 326), (325, 329), (327, 328), (327, 329), (330, 335), (330, 351), (331, 332), (331, 333), (332, 336), (333, 340), (334, 335), (334, 338), (336, 337), (337, 338), (339, 346), (339, 358), (340, 342), (341, 342), (341, 343), (343, 344), (344, 345), (345, 349), (346, 347), (347, 348), (348, 349), (350, 351), (350, 353), (352, 353), (352, 354), (354, 355), (355, 357), (356, 357), (356, 360), (358, 359), (359, 360), (361, 362), (361, 421), (362, 363), (363, 365), (364, 365), (364, 367), (366, 367), (366, 395), (368, 369), (368, 398), (369, 394), (370, 371), (370, 409), (371, 406), (372, 373), (372, 416), (373, 419), (374, 375), (374, 418), (375, 401), (376, 377), (376, 400), (377, 403), (378, 379), (378, 402), (379, 405), (380, 381), (380, 404), (381, 407), (382, 383), (382, 420), (383, 411), (384, 385), (384, 413), (385, 410), (386, 387), (386, 412), (387, 415), (388, 389), (388, 414), (389, 417), (390, 391), (390, 408), (391, 399), (392, 393), (392, 394), (393, 397), (395, 396), (396, 397), (398, 399), (400, 401), (402, 403), (404, 405), (406, 407), (408, 409), (410, 411), (412, 413), (414, 415), (416, 417), (418, 419), (420, 421), (422, 445), (422, 474), (423, 424), (423, 475), (424, 447), (425, 426), (425, 462), (426, 476), (427, 428), (427, 465), (428, 477), (429, 433), (429, 453), (430, 431), (430, 452), (431, 434), (432, 433), (432, 455), (434, 454), (435, 436), (435, 457), (436, 440), (437, 438), (437, 442), (438, 458), (439, 440), (439, 444), (441, 442), (441, 443), (443, 460), (444, 459), (445, 446), (446, 449), (447, 450), (448, 449), (448, 472), (450, 451), (451, 473), (452, 471), (453, 470), (454, 461), (455, 456), (456, 458), (457, 461), (459, 472), (460, 473), (462, 464), (463, 465), (463, 466), (464, 467), (466, 469), (467, 468), (468, 470), (469, 471), (474, 486), (475, 487), (476, 478), (477, 479), (478, 482), (479, 480), (480, 483), (481, 482), (481, 485), (483, 484), (484, 488), (485, 489), (486, 488), (487, 489)])
me_cylinder.attributes.new('sharp_edge', 'BOOLEAN', 'EDGE').data.foreach_set('value', [ (min(e.vertices), max(e.vertices)) in _k for e in me_cylinder.edges])
_uv = me_cylinder.uv_layers.new(name='UVMap')
_uv.uv.foreach_set('vector', [1.0, 0.5, 1.0, 1.0, 0.9688, 1.0, 0.9688, 0.5, 0.9688, 0.5, 0.9688, 1.0, 0.9375, 1.0, 0.9375, 0.5, 0.9375, 0.5, 0.9375, 1.0, 0.9062, 1.0, 0.9062, 0.5, 0.9062, 0.5, 0.9062, 1.0, 0.875, 1.0, 0.875, 0.5, 0.875, 0.5, 0.875, 1.0, 0.8438, 1.0, 0.8438, 0.5, 0.8438, 0.5, 0.8438, 1.0, 0.8125, 1.0, 0.8125, 0.5, 0.8125, 0.5, 0.8125, 1.0, 0.7812, 1.0, 0.7812, 0.5, 0.7812, 0.5, 0.7812, 1.0, 0.75, 1.0, 0.75, 0.5, 0.75, 0.5, 0.75, 1.0, 0.7188, 1.0, 0.7188, 0.5, 0.7188, 0.5, 0.7188, 1.0, 0.6875, 1.0, 0.6875, 0.5, 0.6875, 0.5, 0.6875, 1.0, 0.6562, 1.0, 0.6562, 0.5, 0.6562, 0.5, 0.6562, 1.0, 0.625, 1.0, 0.625, 0.5, 0.625, 0.5, 0.625, 1.0, 0.5938, 1.0, 0.5938, 0.5, 0.5938, 0.5, 0.5938, 1.0, 0.5625, 1.0, 0.5625, 0.5, 0.7968, 0.01461, 0.7624, 0.01122, 0.7574, 0.01073, 0.7544, 0.01044, 0.7514, 0.01014, 0.75, 0.01, 0.75, 0.01, 0.7968, 0.01461, 0.7968, 0.01461, 0.7966, 0.01459, 0.7965, 0.01458, 0.7964, 0.01457, 0.7965, 0.01458, 0.7968, 0.01461, 0.7968, 0.01461, 0.7484, 0.01016, 0.7363, 0.01135, 0.7332, 0.01165, 0.7302, 0.01195, 0.7272, 0.01225, 0.7249, 0.01247, 0.7032, 0.01461, 0.7032, 0.01461, 0.75, 0.01, 0.75, 0.01, 0.5625, 0.5, 0.5625, 0.5, 0.5625, 1.0, 0.5625, 1.0, 0.6586, 0.02813, 0.6582, 0.02827, 0.6582, 0.02827, 0.7032, 0.01461, 0.7032, 0.01461, 0.6834, 0.02062, 0.6834, 0.02062, 0.6834, 0.02062, 0.6632, 0.02674, 0.6599, 0.02773, 0.6586, 0.02813, 0.4375, 0.5, 0.4375, 1.0, 0.4062, 1.0, 0.4062, 0.5, 0.4062, 0.5, 0.4062, 1.0, 0.375, 1.0, 0.375, 0.5, 0.375, 0.5, 0.375, 1.0, 0.3438, 1.0, 0.3438, 0.5, 0.3438, 0.5, 0.3438, 1.0, 0.3125, 1.0, 0.3125, 0.5, 0.3125, 0.5, 0.3125, 1.0, 0.2812, 1.0, 0.2812, 0.5, 0.2812, 0.5, 0.2812, 1.0, 0.25, 1.0, 0.25, 0.5, 0.25, 0.5, 0.25, 1.0, 0.2188, 1.0, 0.2188, 0.5, 0.2188, 0.5, 0.2188, 1.0, 0.1875, 1.0, 0.1875, 0.5, 0.1875, 0.5, 0.1875, 1.0, 0.1562, 1.0, 0.1562, 0.5, 0.1562, 0.5, 0.1562, 1.0, 0.125, 1.0, 0.125, 0.5, 0.125, 0.5, 0.125, 1.0, 0.09375, 1.0, 0.09375, 0.5, 0.09375, 0.5, 0.09375, 1.0, 0.0625, 1.0, 0.0625, 0.5, 0.03074, 0.2584, 0.01, 0.25, 0.01461, 0.2032, 0.02827, 0.1582, 0.05045, 0.1167, 0.08029, 0.08029, 0.1167, 0.05045, 0.1582, 0.02827, 0.2032, 0.01461, 0.25, 0.01, 0.2968, 0.01461, 0.3418, 0.02827, 0.3833, 0.05045, 0.4197, 0.08029, 0.4496, 0.1167, 0.4717, 0.1582, 0.4854, 0.2032, 0.49, 0.25, 0.4854, 0.2968, 0.4717, 0.3418, 0.4496, 0.3833, 0.4197, 0.4197, 0.3833, 0.4496, 0.3418, 0.4717, 0.2968, 0.4854, 0.25, 0.49, 0.2481, 0.4614, 0.2829, 0.4579, 0.3227, 0.4459, 0.3593, 0.4263, 0.3913, 0.4, 0.4177, 0.3679, 0.4372, 0.3313, 0.4493, 0.2916, 0.4533, 0.2503, 0.4493, 0.209, 0.4372, 0.1693, 0.4177, 0.1327, 0.3913, 0.1006, 0.3593, 0.0743, 0.3227, 0.05474, 0.2829, 0.04269, 0.2416, 0.03862, 0.2003, 0.04269, 0.1606, 0.05474, 0.124, 0.0743, 0.09195, 0.1006, 0.06563, 0.1327, 0.04606, 0.1693, 0.03402, 0.209, 0.02995, 0.2503, 0.2817, 0.4517, 0.2477, 0.455, 0.2441, 0.4012, 0.255, 0.4001, 0.2655, 0.3969, 0.2752, 0.3918, 0.2837, 0.3848, 0.2907, 0.3763, 0.2959, 0.3666, 0.2991, 0.356, 0.3002, 0.3451, 0.2991, 0.3341, 0.2959, 0.3236, 0.2907, 0.3139, 0.2837, 0.3054, 0.2752, 0.2984, 0.2655, 0.2932, 0.255, 0.29, 0.2441, 0.289, 0.2331, 0.29, 0.2226, 0.2932, 0.2129, 0.2984, 0.2044, 0.3054, 0.1974, 0.3139, 0.1922, 0.3236, 0.03739, 0.2611, 0.03633, 0.2503, 0.04028, 0.2103, 0.05196, 0.1717, 0.07093, 0.1363, 0.09647, 0.1051, 0.1276, 0.07961, 0.1631, 0.06063, 0.2016, 0.04895, 0.2416, 0.045, 0.2817, 0.04895, 0.3202, 0.06063, 0.3557, 0.07961, 0.3868, 0.1051, 0.4124, 0.1363, 0.4313, 0.1717, 0.443, 0.2103, 0.447, 0.2503, 0.443, 0.2904, 0.4313, 0.3289, 0.4124, 0.3644, 0.3868, 0.3955, 0.3557, 0.421, 0.3202, 0.44, 0.2481, 0.4614, 0.25, 0.49, 0.2032, 0.4854, 0.1582, 0.4717, 0.1167, 0.4496, 0.08029, 0.4197, 0.05045, 0.3833, 0.02827, 0.3418, 0.01461, 0.2968, 0.01, 0.25, 0.03074, 0.2584, 0.03402, 0.2916, 0.04606, 0.3313, 0.06563, 0.3679, 0.09195, 0.4, 0.124, 0.4263, 0.1606, 0.4459, 0.2003, 0.4579, 0.2416, 0.462, 0.2416, 0.4556, 0.2016, 0.4517, 0.1631, 0.44, 0.1276, 0.421, 0.09647, 0.3955, 0.07093, 0.3644, 0.05196, 0.3289, 0.04028, 0.2904, 0.03739, 0.2611, 0.1922, 0.3236, 0.189, 0.3341, 0.1879, 0.3451, 0.189, 0.356, 0.1922, 0.3666, 0.1974, 0.3763, 0.2044, 0.3848, 0.2129, 0.3918, 0.2226, 0.3969, 0.2331, 0.4001, 0.2441, 0.4012, 0.2477, 0.455, 0.0625, 0.5, 0.0625, 1.0, 0.03125, 1.0, 0.03125, 0.5, 0.03125, 0.5, 0.03125, 1.0, 0.0, 1.0, 0.0, 0.5, 0.6582, 0.4717, 0.7032, 0.4854, 0.75, 0.49, 0.7968, 0.4854, 0.8418, 0.4717, 0.8833, 0.4496, 0.9197, 0.4197, 0.9496, 0.3833, 0.7991, 0.356, 0.7959, 0.3666, 0.7907, 0.3763, 0.7837, 0.3848, 0.7752, 0.3918, 0.7655, 0.3969, 0.755, 0.4001, 0.7441, 0.4012, 0.7331, 0.4001, 0.7226, 0.3969, 0.7129, 0.3918, 0.7044, 0.3848, 0.701, 0.3806, 0.6167, 0.4496, 0.8002, 0.3451, 0.7991, 0.356, 0.9496, 0.3833, 0.9717, 0.3418, 0.9854, 0.2968, 0.99, 0.25, 0.9854, 0.2032, 0.9717, 0.1582, 0.9496, 0.1167, 0.9197, 0.08029, 0.8833, 0.05045, 0.8418, 0.02827, 0.7968, 0.01461, 0.75, 0.01, 0.7032, 0.01461, 0.6582, 0.02827, 0.6167, 0.05045, 0.5803, 0.08029, 0.5504, 0.1167, 0.5283, 0.1582, 0.5146, 0.2032, 0.51, 0.25, 0.5146, 0.2968, 0.5283, 0.3418, 0.5504, 0.3833, 0.5803, 0.4197, 0.6167, 0.4496, 0.701, 0.3806, 0.6974, 0.3763, 0.6922, 0.3666, 0.689, 0.356, 0.6879, 0.3451, 0.689, 0.3341, 0.6922, 0.3236, 0.6974, 0.3139, 0.7044, 0.3054, 0.7129, 0.2984, 0.7226, 0.2932, 0.7331, 0.29, 0.7441, 0.289, 0.755, 0.29, 0.7655, 0.2932, 0.7752, 0.2984, 0.7837, 0.3054, 0.7907, 0.3139, 0.7959, 0.3236, 0.7991, 0.3341, 0.1599, 0.02773, 0.1632, 0.02674, 0.1834, 0.02062, 0.1834, 0.02062, 0.1834, 0.02062, 0.1888, 0.01897, 0.1888, 0.01897, 0.1945, 0.01725, 0.1954, 0.01698, 0.199, 0.01589, 0.1992, 0.01583, 0.2012, 0.0152, 0.203, 0.01466, 0.2032, 0.01461, 0.2032, 0.01461, 0.1582, 0.02827, 0.1582, 0.02827, 0.1586, 0.02813, 0.1586, 0.02813, 0.8174, 0.02084, 0.8173, 0.02081, 0.817, 0.02072, 0.8166, 0.0206, 0.808, 0.01799, 0.8076, 0.01787, 0.8073, 0.01778, 0.8071, 0.01774, 0.8068, 0.01763, 0.8069, 0.01766, 0.8072, 0.01775, 0.8076, 0.01787, 0.817, 0.02074, 0.8174, 0.02086, 0.8177, 0.02095, 0.8178, 0.02099, 0.8183, 0.02113, 0.8182, 0.0211, 0.8179, 0.021, 0.8175, 0.02087, 0.7974, 0.01478, 0.7969, 0.01465, 0.7968, 0.01461, 0.7968, 0.01461, 0.8418, 0.02827, 0.8418, 0.02827, 0.8358, 0.02644, 0.8353, 0.02629, 0.8346, 0.02609, 0.834, 0.02588, 0.8221, 0.02228, 0.8215, 0.0221, 0.8211, 0.02196, 0.8209, 0.02191, 0.8181, 0.02106, 0.8179, 0.02101, 0.8176, 0.0209, 0.8171, 0.02077, 0.804, 0.01679, 0.8036, 0.01666, 0.8032, 0.01656, 0.8031, 0.01652, 0.8031, 0.01652, 0.8032, 0.01655, 0.8035, 0.01664, 0.8039, 0.01676, 0.816, 0.02043, 0.8164, 0.02055, 0.8167, 0.02064, 0.8168, 0.02068, 0.8071, 0.01773, 0.8068, 0.01764, 0.7968, 0.01461, 0.7968, 0.01461, 0.7972, 0.01473, 0.8068, 0.01763, 0.8071, 0.01773, 0.2249, 0.01247, 0.2272, 0.01225, 0.2302, 0.01195, 0.2332, 0.01165, 0.2363, 0.01135, 0.2484, 0.01016, 0.25, 0.01, 0.25, 0.01, 0.2032, 0.01461, 0.2032, 0.01461, 0.2045, 0.01448, 0.206, 0.01434, 0.2074, 0.0142, 0.209, 0.01404, 0.2109, 0.01385, 0.2132, 0.01362, 0.2134, 0.0136, 0.217, 0.01325, 0.2179, 0.01316, 0.2227, 0.01269, 0.2227, 0.01269, 0.2561, 0.0106, 0.2968, 0.01461, 0.2968, 0.01461, 0.25, 0.01, 0.25, 0.01, 0.2514, 0.01014, 0.2544, 0.01044, 0.2561, 0.0106, 0.4375, 1.0, 0.4375, 0.5, 0.4375, 0.5, 0.4375, 1.0, 0.3257, 0.02336, 0.334, 0.02588, 0.3346, 0.02609, 0.3353, 0.02629, 0.3358, 0.02644, 0.3418, 0.02827, 0.3418, 0.02827, 0.2968, 0.01461, 0.2968, 0.01461, 0.3257, 0.02336, 0.5019, 0.2158, 0.5281, 0.2158, 0.5281, 0.2044, 0.5019, 0.2044, 0.5227, 0.1927, 0.5227, 0.1888, 0.5019, 0.1888, 0.5019, 0.2019, 0.5281, 0.2019, 0.5281, 0.1927, 0.5227, 0.06623, 0.5019, 0.06623, 0.5019, 0.1213, 0.5227, 0.1213, 0.5019, 0.04228, 0.5019, 0.05147, 0.5227, 0.05147, 0.5227, 0.04228, 0.5227, 0.00784, 0.5019, 0.00784, 0.5019, 0.009087, 0.5227, 0.009087, 0.5227, 0.009209, 0.5019, 0.009209, 0.5019, 0.01032, 0.5227, 0.01032, 0.5227, 0.0109, 0.5019, 0.0109, 0.5019, 0.02035, 0.5227, 0.02035, 0.5227, 0.02167, 0.5019, 0.02167, 0.5019, 0.03042, 0.5227, 0.03042, 0.5227, 0.03145, 0.5019, 0.03145, 0.5019, 0.04147, 0.5227, 0.04147, 0.5227, 0.003887, 0.5227, 0.00282, 0.5019, 0.00282, 0.5019, 0.003647, 0.5019, 0.003887, 0.5019, 0.004006, 0.5019, 0.005109, 0.5227, 0.005109, 0.5227, 0.004006, 0.5227, 0.005268, 0.5019, 0.005268, 0.5019, 0.006451, 0.5227, 0.006451, 0.5227, 0.006561, 0.5019, 0.006561, 0.5019, 0.007762, 0.5227, 0.007762, 0.5227, 0.05251, 0.5019, 0.05251, 0.5019, 0.06208, 0.5227, 0.06208, 0.5227, 0.1256, 0.5019, 0.1256, 0.5019, 0.1265, 0.5227, 0.1265, 0.5227, 0.1235, 0.5019, 0.1235, 0.5019, 0.1256, 0.5227, 0.1256, 0.5227, 0.1213, 0.5019, 0.1213, 0.5019, 0.1235, 0.5227, 0.1235, 0.5227, 0.1881, 0.5019, 0.1881, 0.5019, 0.1888, 0.5227, 0.1888, 0.5227, 0.1868, 0.5019, 0.1868, 0.5019, 0.1881, 0.5227, 0.1881, 0.5227, 0.186, 0.5019, 0.186, 0.5019, 0.1868, 0.5227, 0.1868, 0.5227, 0.06405, 0.5019, 0.06405, 0.5019, 0.06623, 0.5227, 0.06623, 0.5227, 0.06232, 0.5019, 0.06232, 0.5019, 0.06405, 0.5227, 0.06405, 0.5227, 0.06208, 0.5019, 0.06208, 0.5019, 0.06232, 0.5227, 0.06232, 0.5227, 0.01061, 0.5019, 0.01061, 0.5019, 0.0109, 0.5227, 0.0109, 0.5227, 0.01038, 0.5019, 0.01038, 0.5019, 0.01061, 0.5227, 0.01061, 0.5227, 0.01032, 0.5019, 0.01032, 0.5019, 0.01038, 0.5227, 0.01038, 0.5227, 0.02117, 0.5019, 0.02117, 0.5019, 0.02167, 0.5227, 0.02167, 0.5227, 0.02064, 0.5019, 0.02064, 0.5019, 0.02117, 0.5227, 0.02117, 0.5227, 0.02035, 0.5019, 0.02035, 0.5019, 0.02064, 0.5227, 0.02064, 0.5227, 0.03133, 0.5019, 0.03133, 0.5019, 0.03145, 0.5227, 0.03145, 0.5227, 0.03091, 0.5019, 0.03091, 0.5019, 0.03133, 0.5227, 0.03133, 0.5227, 0.03042, 0.5019, 0.03042, 0.5019, 0.03091, 0.5227, 0.03091, 0.5227, 0.04192, 0.5019, 0.04192, 0.5019, 0.04228, 0.5227, 0.04228, 0.5227, 0.04159, 0.5019, 0.04159, 0.5019, 0.04192, 0.5227, 0.04192, 0.5227, 0.04147, 0.5019, 0.04147, 0.5019, 0.04159, 0.5227, 0.04159, 0.5227, 0.05225, 0.5019, 0.05225, 0.5019, 0.05251, 0.5227, 0.05251, 0.5227, 0.05183, 0.5019, 0.05183, 0.5019, 0.05225, 0.5227, 0.05225, 0.5227, 0.05147, 0.5019, 0.05147, 0.5019, 0.05183, 0.5227, 0.05183, 0.5227, 0.003957, 0.5019, 0.003957, 0.5019, 0.004006, 0.5227, 0.004006, 0.5227, 0.003896, 0.5019, 0.003896, 0.5019, 0.003957, 0.5227, 0.003957, 0.5227, 0.003887, 0.5019, 0.003887, 0.5019, 0.003896, 0.5227, 0.003896, 0.5227, 0.005233, 0.5019, 0.005233, 0.5019, 0.005268, 0.5227, 0.005268, 0.5227, 0.005167, 0.5019, 0.005167, 0.5019, 0.005233, 0.5227, 0.005233, 0.5227, 0.005167, 0.5227, 0.005109, 0.5019, 0.005109, 0.5019, 0.005163, 0.5019, 0.005167, 0.5227, 0.006531, 0.5019, 0.006531, 0.5019, 0.006561, 0.5227, 0.006561, 0.5227, 0.006531, 0.5227, 0.006486, 0.5019, 0.006486, 0.5019, 0.006514, 0.5019, 0.006531, 0.5227, 0.006451, 0.5019, 0.006451, 0.5019, 0.006486, 0.5227, 0.006486, 0.5227, 0.007824, 0.5019, 0.007824, 0.5019, 0.00784, 0.5227, 0.00784, 0.5227, 0.007792, 0.5019, 0.007792, 0.5019, 0.007824, 0.5227, 0.007824, 0.5227, 0.007762, 0.5019, 0.007762, 0.5019, 0.007792, 0.5227, 0.007792, 0.5227, 0.009153, 0.5019, 0.009153, 0.5019, 0.009209, 0.5227, 0.009209, 0.5227, 0.009104, 0.5019, 0.009104, 0.5019, 0.009153, 0.5227, 0.009153, 0.5227, 0.009087, 0.5019, 0.009087, 0.5019, 0.009104, 0.5227, 0.009104, 0.5281, 0.2037, 0.5019, 0.2037, 0.5019, 0.2044, 0.5281, 0.2044, 0.5281, 0.2026, 0.5019, 0.2026, 0.5019, 0.2037, 0.5281, 0.2037, 0.5281, 0.2019, 0.5019, 0.2019, 0.5019, 0.2026, 0.5281, 0.2026, 0.5227, 0.1265, 0.5019, 0.1265, 0.5019, 0.186, 0.5227, 0.186, 0.5036, 0.3161, 0.5036, 0.3218, 0.5531, 0.3218, 0.5531, 0.3161, 0.5531, 0.3511, 0.5036, 0.3511, 0.5036, 0.3989, 0.5531, 0.3989, 0.5429, 0.4313, 0.5036, 0.4313, 0.5036, 0.4473, 0.5429, 0.4473, 0.5531, 0.3393, 0.5036, 0.3393, 0.5036, 0.3511, 0.5531, 0.3511, 0.5531, 0.3295, 0.5036, 0.3295, 0.5036, 0.3393, 0.5531, 0.3393, 0.5531, 0.3218, 0.5036, 0.3218, 0.5036, 0.3295, 0.5531, 0.3295, 0.5531, 0.427, 0.5531, 0.4216, 0.5036, 0.4216, 0.5036, 0.4313, 0.5429, 0.4313, 0.5429, 0.427, 0.5531, 0.4108, 0.5036, 0.4108, 0.5036, 0.4216, 0.5531, 0.4216, 0.5531, 0.4051, 0.5531, 0.3989, 0.5036, 0.3989, 0.5036, 0.4051, 0.5036, 0.4108, 0.5531, 0.4108, 0.5505, 0.6443, 0.5536, 0.6423, 0.5536, 0.6353, 0.5037, 0.6353, 0.5037, 0.6606, 0.5037, 0.6884, 0.5536, 0.6884, 0.5536, 0.6856, 0.5505, 0.6835, 0.5476, 0.6806, 0.5452, 0.677, 0.5434, 0.6729, 0.5423, 0.6685, 0.542, 0.6639, 0.5423, 0.6593, 0.5434, 0.6549, 0.5452, 0.6508, 0.5476, 0.6473, 0.5019, 0.502, 0.5019, 0.5605, 0.5281, 0.5605, 0.5281, 0.502, 0.5281, 0.6875, 0.5019, 0.6875, 0.5019, 0.7476, 0.5281, 0.7476, 0.5281, 0.5741, 0.5019, 0.5741, 0.5019, 0.625, 0.5281, 0.625, 0.5019, 0.625, 0.5019, 0.6875, 0.5281, 0.6875, 0.5281, 0.625, 0.5019, 0.5014, 0.5019, 0.502, 0.5281, 0.502, 0.5281, 0.5014, 0.528, 0.5627, 0.5019, 0.5627, 0.5019, 0.5741, 0.5281, 0.5741, 0.5019, 0.5605, 0.5019, 0.5627, 0.528, 0.5627, 0.5281, 0.5605, 0.9688, 0.7571, 0.9688, 0.8536, 1.0, 0.8536, 1.0, 0.7571, 0.9375, 0.7571, 0.9375, 0.8536, 0.9688, 0.8536, 0.9688, 0.7571, 0.9062, 0.7571, 0.9062, 0.8536, 0.9375, 0.8536, 0.9375, 0.7571, 0.875, 0.7571, 0.875, 0.8536, 0.9062, 0.8536, 0.9062, 0.7571, 0.8438, 0.8536, 0.875, 0.8536, 0.875, 0.7571, 0.8438, 0.7571, 0.8125, 0.8536, 0.8438, 0.8536, 0.8438, 0.7571, 0.8125, 0.7571, 0.7812, 0.8536, 0.8125, 0.8536, 0.8125, 0.7571, 0.7812, 0.7571, 0.75, 0.8536, 0.7812, 0.8536, 0.7812, 0.7571, 0.75, 0.7571, 0.7188, 0.8536, 0.75, 0.8536, 0.75, 0.7571, 0.7188, 0.7571, 0.6875, 0.8536, 0.7188, 0.8536, 0.7188, 0.7571, 0.6875, 0.7571, 0.6562, 0.8536, 0.6875, 0.8536, 0.6875, 0.7571, 0.6562, 0.7571, 0.625, 0.8536, 0.6562, 0.8536, 0.6562, 0.7571, 0.625, 0.7571, 0.5938, 0.8536, 0.625, 0.8536, 0.625, 0.7571, 0.5938, 0.7571, 0.5625, 0.8536, 0.5938, 0.8536, 0.5938, 0.7571, 0.5625, 0.7571, 0.5312, 0.8536, 0.5625, 0.8536, 0.5625, 0.7571, 0.5312, 0.7571, 0.5, 0.8536, 0.5312, 0.8536, 0.5312, 0.7571, 0.5, 0.7571, 0.4688, 0.8536, 0.5, 0.8536, 0.5, 0.7571, 0.4688, 0.7571, 0.4375, 0.8536, 0.4688, 0.8536, 0.4688, 0.7571, 0.4375, 0.7571, 0.4062, 0.8536, 0.4375, 0.8536, 0.4375, 0.7571, 0.4062, 0.7571, 0.375, 0.8536, 0.4062, 0.8536, 0.4062, 0.7571, 0.375, 0.7571, 0.3438, 0.7571, 0.3438, 0.8536, 0.375, 0.8536, 0.375, 0.7571, 0.3125, 0.7571, 0.3125, 0.8536, 0.3438, 0.8536, 0.3438, 0.7571, 0.2812, 0.7571, 0.2812, 0.8536, 0.3125, 0.8536, 0.3125, 0.7571, 0.25, 0.7571, 0.25, 0.8536, 0.2812, 0.8536, 0.2812, 0.7571, 0.2188, 0.7571, 0.2188, 0.8536, 0.25, 0.8536, 0.25, 0.7571, 0.1875, 0.7571, 0.1875, 0.8536, 0.2188, 0.8536, 0.2188, 0.7571, 0.1562, 0.7571, 0.1562, 0.8536, 0.1875, 0.8536, 0.1875, 0.7571, 0.1402, 0.7571, 0.125, 0.7571, 0.125, 0.8536, 0.1562, 0.8536, 0.1562, 0.7571, 0.09375, 0.7571, 0.09375, 0.8536, 0.125, 0.8536, 0.125, 0.7571, 0.0625, 0.7571, 0.0625, 0.8536, 0.09375, 0.8536, 0.09375, 0.7571, 0.03125, 0.7571, 0.03125, 0.8536, 0.0625, 0.8536, 0.0625, 0.7571, 0.0, 0.7571, 0.0, 0.8536, 0.03125, 0.8536, 0.03125, 0.7571, 0.6858, 0.9874, 0.6858, 0.5, 0.6562, 0.5, 0.6562, 0.9863, 0.6562, 0.9863, 0.6562, 0.5, 0.625, 0.5, 0.625, 0.9846, 0.625, 0.9846, 0.625, 0.5, 0.5938, 0.5, 0.5938, 0.9826, 0.5938, 0.9826, 0.5938, 0.5, 0.5625, 0.5, 0.5625, 0.9804, 0.5625, 0.9804, 0.5625, 0.5, 0.5312, 0.5, 0.5312, 0.9779, 0.5312, 0.9779, 0.5312, 0.5, 0.5, 0.5, 0.5, 0.9754, 0.5, 0.9754, 0.5, 0.5, 0.4688, 0.5, 0.4688, 0.9728, 0.4688, 0.5, 0.4375, 0.5, 0.4375, 0.9704, 0.4688, 0.9728, 0.4375, 0.9704, 0.4375, 0.5, 0.4062, 0.5, 0.4062, 0.9681, 0.4062, 0.9681, 0.4062, 0.5, 0.375, 0.5, 0.375, 0.9661, 0.375, 0.9661, 0.375, 0.5, 0.3438, 0.5, 0.3438, 0.9645, 0.3438, 0.9645, 0.3438, 0.5, 0.3142, 0.5, 0.3142, 0.9633, 0.5317, 0.5, 0.563, 0.5, 0.5629, 0.5, 0.5401, 0.5, 0.3773, 0.5, 0.4065, 0.5, 0.4065, 0.5, 0.5005, 0.5, 0.5317, 0.5, 0.5316, 0.5, 0.5093, 0.5, 0.4775, 0.5, 0.4692, 0.5, 0.5005, 0.5, 0.5003, 0.5, 0.5942, 0.5, 0.6234, 0.5, 0.5986, 0.5, 0.4475, 0.5, 0.4449, 0.5, 0.4379, 0.5, 0.4692, 0.5, 0.4691, 0.5, 0.563, 0.5, 0.5942, 0.5, 0.5942, 0.5, 0.57, 0.5, 0.4109, 0.5, 0.4065, 0.5, 0.4379, 0.5, 0.4378, 0.5, 0.6564, 0.5, 0.6562, 0.5, 0.6858, 0.5, 0.6622, 0.5, 0.6252, 0.5, 0.625, 0.5, 0.6562, 0.5, 0.6564, 0.5, 0.594, 0.5, 0.5938, 0.5, 0.625, 0.5, 0.6252, 0.5, 0.5627, 0.5, 0.5625, 0.5, 0.5938, 0.5, 0.594, 0.5, 0.5315, 0.5, 0.5312, 0.5, 0.5625, 0.5, 0.5627, 0.5, 0.5002, 0.5, 0.5, 0.5, 0.5312, 0.5, 0.5315, 0.5, 0.4689, 0.5, 0.4688, 0.5, 0.5, 0.5, 0.5002, 0.5, 0.4377, 0.5, 0.4375, 0.5, 0.4688, 0.5, 0.4689, 0.5, 0.4064, 0.5, 0.4062, 0.5, 0.4375, 0.5, 0.4377, 0.5, 0.3751, 0.5, 0.375, 0.5, 0.4062, 0.5, 0.4064, 0.5, 0.3438, 0.5, 0.3438, 0.5, 0.375, 0.5, 0.3751, 0.5, 0.3142, 0.5, 0.3438, 0.5, 0.3438, 0.5, 0.338, 0.5, 0.6622, 0.5, 0.6565, 0.5, 0.6564, 0.5, 0.6564, 0.5, 0.6565, 0.5, 0.6254, 0.5, 0.6252, 0.5, 0.6254, 0.5, 0.6234, 0.5, 0.5942, 0.5, 0.594, 0.5, 0.6252, 0.5, 0.563, 0.5, 0.5627, 0.5, 0.594, 0.5, 0.5942, 0.5, 0.5317, 0.5, 0.5315, 0.5, 0.5627, 0.5, 0.563, 0.5, 0.5005, 0.5, 0.5002, 0.5, 0.5315, 0.5, 0.5317, 0.5, 0.4692, 0.5, 0.4689, 0.5, 0.5002, 0.5, 0.5005, 0.5, 0.4379, 0.5, 0.4377, 0.5, 0.4689, 0.5, 0.4692, 0.5, 0.4065, 0.5, 0.4064, 0.5, 0.4377, 0.5, 0.4379, 0.5, 0.3752, 0.5, 0.3751, 0.5, 0.4064, 0.5, 0.4065, 0.5, 0.3773, 0.5, 0.3438, 0.5, 0.3438, 0.5, 0.3751, 0.5, 0.3752, 0.5, 0.338, 0.5, 0.3438, 0.5, 0.3438, 0.5, 0.4068, 0.5001, 0.3969, 0.5002, 0.3809, 0.5009, 0.375, 0.5017, 0.375, 0.5561, 0.407, 0.556, 0.375, 0.03604, 0.375, 0.2483, 0.3809, 0.2491, 0.3969, 0.2498, 0.4068, 0.2499, 0.4073, 0.03606, 0.375, 0.5017, 0.375, 0.5009, 0.125, 0.5009, 0.125, 0.5017, 0.375, 0.5009, 0.375, 0.5, 0.125, 0.5, 0.125, 0.5009, 0.3947, 0.3964, 0.3947, 0.25, 0.375, 0.25, 0.375, 0.5, 0.3947, 0.5, 0.3083, 0.6932, 0.3083, 0.693, 0.3071, 0.6928, 0.2728, 0.6892, 0.2713, 0.6889, 0.2701, 0.6886, 0.2697, 0.6883, 0.2703, 0.6784, 0.2707, 0.6781, 0.2718, 0.6778, 0.2733, 0.6776, 0.3456, 0.6697, 0.3471, 0.6695, 0.3482, 0.6692, 0.3486, 0.6689, 0.3469, 0.6463, 0.3465, 0.646, 0.3455, 0.6457, 0.344, 0.6455, 0.31, 0.6413, 0.3086, 0.6411, 0.3075, 0.6408, 0.3072, 0.6405, 0.3085, 0.6309, 0.3089, 0.6306, 0.31, 0.6303, 0.3115, 0.63, 0.3423, 0.6263, 0.3438, 0.6261, 0.3448, 0.6258, 0.3452, 0.6255, 0.3432, 0.6006, 0.3428, 0.6003, 0.3417, 0.5999, 0.3403, 0.5997, 0.2969, 0.5945, 0.2954, 0.5942, 0.2944, 0.5939, 0.294, 0.5936, 0.294, 0.5824, 0.2945, 0.5821, 0.2956, 0.5818, 0.2972, 0.5816, 0.3443, 0.5769, 0.3459, 0.5767, 0.3472, 0.5764, 0.3478, 0.5761, 0.3578, 0.5566, 0.3585, 0.5564, 0.3601, 0.5562, 0.3622, 0.5561, 0.375, 0.5561, 0.375, 0.5017, 0.125, 0.5017, 0.125, 0.714, 0.1298, 0.7137, 0.1475, 0.7127, 0.3073, 0.6935, 1.0, 0.5132, 1.0, 0.5, 0.9688, 0.5, 0.9688, 0.5132, 0.9951, 0.5132, 0.9688, 0.5132, 0.9688, 0.5, 0.9375, 0.5, 0.9375, 0.5132, 0.9375, 0.5132, 0.9375, 0.5, 0.9062, 0.5, 0.9062, 0.5132, 0.9062, 0.5132, 0.9062, 0.5, 0.875, 0.5, 0.875, 0.5132, 0.875, 0.5, 0.8438, 0.5, 0.8438, 0.5132, 0.875, 0.5132, 0.8438, 0.5132, 0.8438, 0.5, 0.8125, 0.5, 0.8125, 0.5132, 0.8125, 0.5, 0.7812, 0.5, 0.7812, 0.5132, 0.8125, 0.5132, 0.7812, 0.5, 0.75, 0.5, 0.75, 0.5132, 0.7812, 0.5132, 0.75, 0.5, 0.7188, 0.5, 0.7188, 0.5132, 0.75, 0.5132, 0.7188, 0.5, 0.6875, 0.5, 0.6875, 0.5132, 0.7188, 0.5132, 0.6875, 0.5, 0.6562, 0.5, 0.6562, 0.5132, 0.6875, 0.5132, 0.6562, 0.5, 0.625, 0.5, 0.625, 0.5132, 0.6562, 0.5132, 0.625, 0.5, 0.5938, 0.5, 0.5938, 0.5132, 0.625, 0.5132, 0.5938, 0.5, 0.5625, 0.5, 0.5625, 0.5132, 0.5938, 0.5132, 0.5625, 0.5, 0.5312, 0.5, 0.5313, 0.5132, 0.5625, 0.5132, 0.5312, 0.5, 0.5, 0.5, 0.5, 0.5132, 0.5313, 0.5132, 0.5, 0.5, 0.4688, 0.5, 0.4688, 0.5132, 0.5, 0.5132, 0.4688, 0.5, 0.4375, 0.5, 0.4375, 0.5132, 0.4688, 0.5132, 0.4375, 0.5, 0.4062, 0.5, 0.4062, 0.5132, 0.4375, 0.5132, 0.4062, 0.5, 0.375, 0.5, 0.375, 0.5132, 0.4062, 0.5132, 0.375, 0.5132, 0.375, 0.5, 0.3438, 0.5, 0.3438, 0.5132, 0.3438, 0.5132, 0.3438, 0.5, 0.3125, 0.5, 0.3125, 0.5132, 0.3125, 0.5132, 0.3125, 0.5, 0.2812, 0.5, 0.2813, 0.5132, 0.2813, 0.5132, 0.2812, 0.5, 0.25, 0.5, 0.25, 0.5132, 0.25, 0.5132, 0.25, 0.5, 0.2188, 0.5, 0.2188, 0.5132, 0.2439, 0.5132, 0.2188, 0.5132, 0.2188, 0.5, 0.1875, 0.5, 0.1875, 0.5132, 0.1875, 0.5132, 0.1875, 0.5, 0.1562, 0.5, 0.1563, 0.5132, 0.1563, 0.5132, 0.1562, 0.5, 0.125, 0.5, 0.125, 0.5132, 0.125, 0.5132, 0.125, 0.5, 0.09375, 0.5, 0.09375, 0.5132, 0.09375, 0.5132, 0.09375, 0.5, 0.0625, 0.5, 0.0625, 0.5132, 0.7046, 0.4783, 0.6609, 0.465, 0.6477, 0.465, 0.6913, 0.4783, 0.0625, 0.5132, 0.0625, 0.5, 0.03125, 0.5, 0.03125, 0.5132, 0.03125, 0.5132, 0.03125, 0.5, 0.0, 0.5, 0.0, 0.5132, 0.7368, 0.4828, 0.75, 0.4828, 0.7046, 0.4783, 0.6913, 0.4783, 0.7954, 0.4783, 0.7968, 0.4854, 0.75, 0.49, 0.75, 0.4828, 0.8391, 0.465, 0.8418, 0.4717, 0.7968, 0.4854, 0.7954, 0.4783, 0.8793, 0.4435, 0.8833, 0.4496, 0.8418, 0.4717, 0.8391, 0.465, 0.8833, 0.4496, 0.8793, 0.4435, 0.9146, 0.4146, 0.9197, 0.4197, 0.9435, 0.3793, 0.9496, 0.3833, 0.9197, 0.4197, 0.9146, 0.4146, 0.965, 0.3391, 0.9717, 0.3418, 0.9496, 0.3833, 0.9435, 0.3793, 0.9783, 0.2954, 0.9854, 0.2968, 0.9717, 0.3418, 0.965, 0.3391, 0.9828, 0.25, 0.99, 0.25, 0.9854, 0.2968, 0.9783, 0.2954, 0.9783, 0.2046, 0.9854, 0.2032, 0.99, 0.25, 0.9828, 0.25, 0.965, 0.1609, 0.9717, 0.1582, 0.9854, 0.2032, 0.9783, 0.2046, 0.9435, 0.1207, 0.9496, 0.1167, 0.9717, 0.1582, 0.965, 0.1609, 0.9146, 0.08541, 0.9197, 0.08029, 0.9496, 0.1167, 0.9435, 0.1207, 0.9146, 0.08541, 0.8793, 0.05646, 0.8833, 0.05045, 0.9197, 0.08029, 0.8391, 0.03495, 0.8418, 0.02827, 0.8833, 0.05045, 0.8793, 0.05646, 0.7954, 0.02171, 0.7968, 0.01461, 0.8418, 0.02827, 0.8391, 0.03495, 0.75, 0.01723, 0.75, 0.01, 0.7968, 0.01461, 0.7954, 0.02171, 0.7046, 0.02171, 0.7032, 0.01461, 0.75, 0.01, 0.75, 0.01723, 0.6609, 0.03495, 0.6582, 0.02827, 0.7032, 0.01461, 0.7046, 0.02171, 0.6207, 0.05646, 0.6167, 0.05045, 0.6582, 0.02827, 0.6609, 0.03495, 0.5854, 0.08541, 0.5803, 0.08029, 0.6167, 0.05045, 0.6207, 0.05646, 0.5565, 0.1207, 0.5504, 0.1167, 0.5803, 0.08029, 0.5854, 0.08541, 0.535, 0.1609, 0.5283, 0.1582, 0.5504, 0.1167, 0.5565, 0.1207, 0.5217, 0.2046, 0.5146, 0.2032, 0.5283, 0.1582, 0.535, 0.1609, 0.5172, 0.25, 0.51, 0.25, 0.5146, 0.2032, 0.5217, 0.2046, 0.5217, 0.2954, 0.5146, 0.2968, 0.51, 0.25, 0.5172, 0.25, 0.535, 0.3391, 0.5283, 0.3418, 0.5146, 0.2968, 0.5217, 0.2954, 0.5283, 0.3418, 0.535, 0.3391, 0.5565, 0.3793, 0.5504, 0.3833, 0.5504, 0.3833, 0.5565, 0.3793, 0.5854, 0.4146, 0.5803, 0.4197, 0.5803, 0.4197, 0.5854, 0.4146, 0.6207, 0.4435, 0.6167, 0.4496, 0.6609, 0.465, 0.6582, 0.4717, 0.6167, 0.4496, 0.6207, 0.4435, 0.7046, 0.4783, 0.7032, 0.4854, 0.6582, 0.4717, 0.6609, 0.465, 0.75, 0.4828, 0.75, 0.49, 0.7032, 0.4854, 0.7046, 0.4783, 0.6609, 0.465, 0.6207, 0.4435, 0.6074, 0.4435, 0.6477, 0.465, 0.6207, 0.4435, 0.5854, 0.4146, 0.5722, 0.4146, 0.6074, 0.4435, 0.5854, 0.4146, 0.5565, 0.3793, 0.5432, 0.3793, 0.5722, 0.4146, 0.5565, 0.3793, 0.535, 0.3391, 0.5217, 0.3391, 0.5432, 0.3793, 0.535, 0.3391, 0.5217, 0.2954, 0.5085, 0.2954, 0.5217, 0.3391, 0.5085, 0.2954, 0.5217, 0.2954, 0.5172, 0.25, 0.504, 0.25, 0.5052, 0.2622, 0.504, 0.25, 0.5172, 0.25, 0.5217, 0.2046, 0.5085, 0.2046, 0.5217, 0.2046, 0.535, 0.1609, 0.5217, 0.1609, 0.5085, 0.2046, 0.535, 0.1609, 0.5565, 0.1207, 0.5432, 0.1207, 0.5217, 0.1609, 0.5565, 0.1207, 0.5854, 0.08541, 0.5722, 0.08541, 0.5432, 0.1207, 0.5722, 0.08541, 0.5854, 0.08541, 0.6207, 0.05646, 0.6074, 0.05646, 0.6074, 0.05646, 0.6207, 0.05646, 0.6609, 0.03495, 0.6477, 0.03495, 0.6477, 0.03495, 0.6609, 0.03495, 0.7046, 0.02171, 0.6913, 0.02171, 0.6913, 0.02171, 0.7046, 0.02171, 0.75, 0.01723, 0.7368, 0.01723, 0.7368, 0.01723, 0.75, 0.01723, 0.7954, 0.02171, 0.7822, 0.02171, 0.7822, 0.02171, 0.7954, 0.02171, 0.8391, 0.03495, 0.8258, 0.03495, 0.8258, 0.03495, 0.8391, 0.03495, 0.8793, 0.05646, 0.8661, 0.05646, 0.8661, 0.05646, 0.8793, 0.05646, 0.9146, 0.08541, 0.9013, 0.08541, 0.9013, 0.08541, 0.9146, 0.08541, 0.9435, 0.1207, 0.9303, 0.1207, 0.9303, 0.1207, 0.9435, 0.1207, 0.965, 0.1609, 0.9518, 0.1609, 0.9518, 0.1609, 0.965, 0.1609, 0.9783, 0.2046, 0.965, 0.2046, 0.965, 0.2046, 0.9783, 0.2046, 0.9828, 0.25, 0.9695, 0.25, 0.9695, 0.25, 0.9828, 0.25, 0.9783, 0.2954, 0.965, 0.2954, 0.965, 0.2954, 0.9783, 0.2954, 0.965, 0.3391, 0.9518, 0.3391, 0.9518, 0.3391, 0.965, 0.3391, 0.9435, 0.3793, 0.9303, 0.3793, 0.9303, 0.3793, 0.9435, 0.3793, 0.9146, 0.4146, 0.9013, 0.4146, 0.9146, 0.4146, 0.8793, 0.4435, 0.8661, 0.4435, 0.9013, 0.4146, 0.8793, 0.4435, 0.8391, 0.465, 0.8258, 0.465, 0.8661, 0.4435, 0.8391, 0.465, 0.7954, 0.4783, 0.7822, 0.4783, 0.8258, 0.465, 0.7954, 0.4783, 0.75, 0.4828, 0.7368, 0.4828, 0.7436, 0.4821, 0.7822, 0.4783])
me_cylinder.materials.append(mat_material)
me_cylinder.update()

# ---- objects
ob_cylinder = bpy.data.objects.new('Cylinder', me_cylinder)

# ---- transforms, parenting, visibility, modifiers, constraints
ob_cylinder.location = (-0.04375, 1.19, 0.12)
ob_cylinder.scale = (1.046, 1.046, 0.1046)

# ---- collection membership
col_key_002.objects.link(ob_cylinder)

# ---- scene / render settings (as saved in the file)
scene.frame_start = 1; scene.frame_end = 250; scene.frame_set(32)
scene.render.engine = 'BLENDER_EEVEE_NEXT'
bpy.context.view_layer.update()

# ---- added for rendering (the .blend has no active camera and no usable light): camera, sun
cam_auto = bpy.data.cameras.new('AutoCamera')
cam_auto.lens = 50.0
cam_auto.sensor_width = 36.0
cam_auto.clip_end = 1000.0
ob_auto_camera = bpy.data.objects.new('AutoCamera', cam_auto)
scene.collection.objects.link(ob_auto_camera)
ob_auto_camera.location = (4.49977, -5.43514, 3.75482)
ob_auto_camera.rotation_euler = (1.09748, -7.21219e-08, 0.694738)
scene.camera = ob_auto_camera
light_auto_sun = bpy.data.lights.new('AutoSun', 'SUN')
light_auto_sun.energy = 3.0
light_auto_sun.angle = 0.0523599
ob_auto_sun = bpy.data.objects.new('AutoSun', light_auto_sun)
scene.collection.objects.link(ob_auto_sun)
ob_auto_sun.rotation_euler = (0.872665, 0.174533, 0.523599)
bpy.context.view_layer.update()
